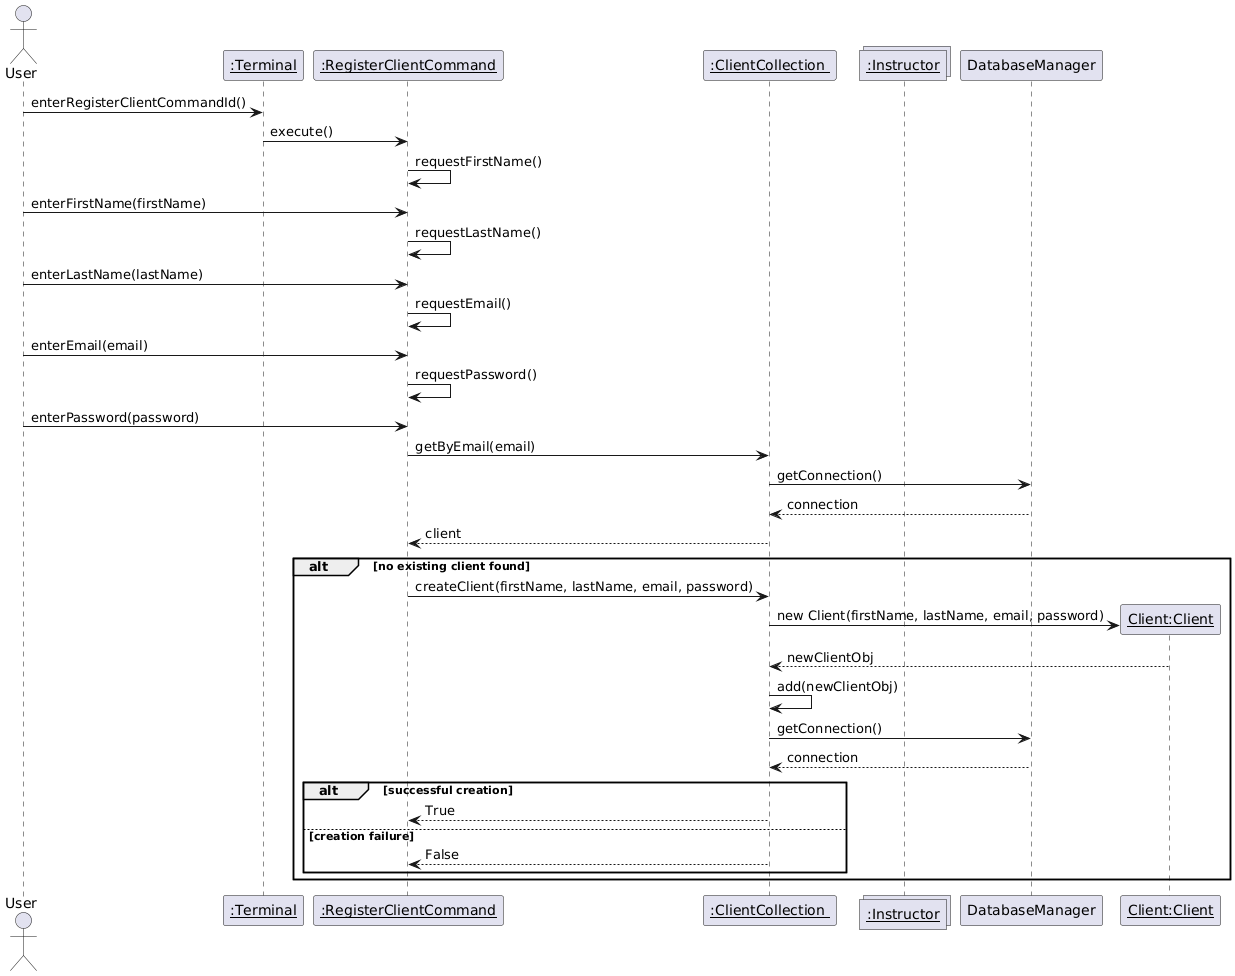

The diagram above was rendered by PlantUML. Its source (embedded in the PNG):
@startuml
actor "User" as user
participant "<u>:Terminal" as terminal
participant "<u>:RegisterClientCommand" as command
participant "<u>:ClientCollection " as clientCollection
collections "<u>:Instructor" as instructors
participant "DatabaseManager" as databaseManager
participant "<u>Client:Client" as newClientObj

user -> terminal : enterRegisterClientCommandId()
terminal -> command : execute()
command -> command : requestFirstName()
user -> command : enterFirstName(firstName)
command -> command : requestLastName()
user -> command : enterLastName(lastName)
command -> command : requestEmail()
user -> command : enterEmail(email)
command -> command : requestPassword()
user -> command : enterPassword(password)

command -> clientCollection : getByEmail(email)
clientCollection -> databaseManager : getConnection()
databaseManager --> clientCollection : connection
clientCollection --> command : client

alt no existing client found
    command -> clientCollection : createClient(firstName, lastName, email, password)
    clientCollection -> newClientObj ** : new Client(firstName, lastName, email, password)
    newClientObj --> clientCollection : newClientObj
    clientCollection -> clientCollection : add(newClientObj)
    clientCollection -> databaseManager : getConnection()
    databaseManager --> clientCollection : connection
    alt successful creation
        clientCollection --> command : True
    else creation failure
        clientCollection --> command : False
    end
end
@enduml